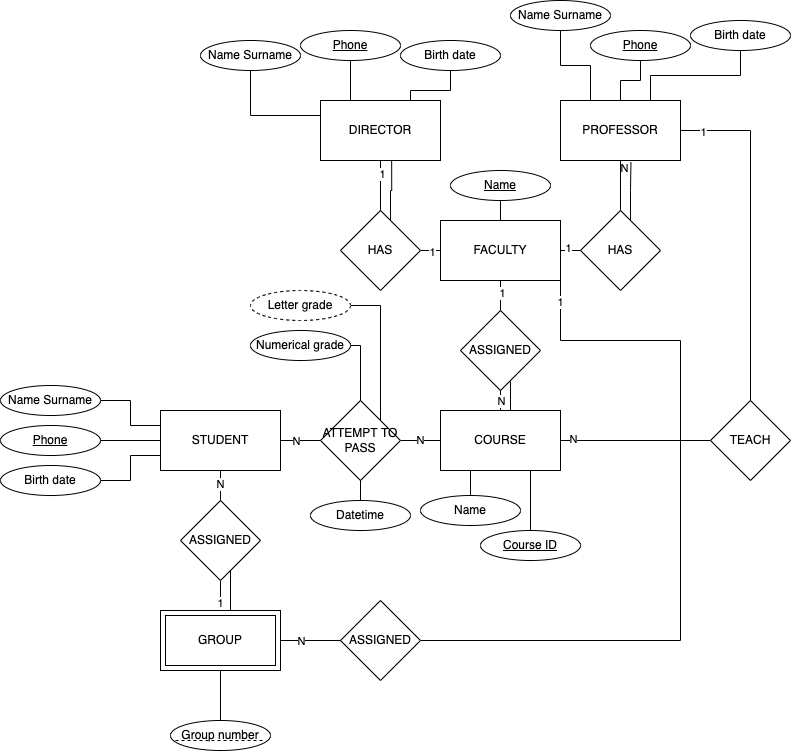

The diagram above was exported from draw.io. Its source (the exported page's mxGraphModel, read from the mxfile embedded in the PNG):
<mxGraphModel dx="1878" dy="1760" grid="1" gridSize="10" guides="1" tooltips="1" connect="1" arrows="1" fold="1" page="1" pageScale="1" pageWidth="827" pageHeight="1169" math="0" shadow="0">
  <root>
    <mxCell id="0" />
    <mxCell id="1" parent="0" />
    <mxCell id="HS-q9zRcukWWzURnPmqM-11" value="" style="edgeStyle=none;rounded=0;orthogonalLoop=1;jettySize=auto;html=1;endArrow=none;endFill=0;" edge="1" parent="1" source="HS-q9zRcukWWzURnPmqM-1" target="HS-q9zRcukWWzURnPmqM-7">
      <mxGeometry relative="1" as="geometry" />
    </mxCell>
    <mxCell id="HS-q9zRcukWWzURnPmqM-33" value="N" style="edgeLabel;html=1;align=center;verticalAlign=middle;resizable=0;points=[];" vertex="1" connectable="0" parent="HS-q9zRcukWWzURnPmqM-11">
      <mxGeometry x="-0.2" y="-2" relative="1" as="geometry">
        <mxPoint y="-2" as="offset" />
      </mxGeometry>
    </mxCell>
    <mxCell id="HS-q9zRcukWWzURnPmqM-28" value="N" style="edgeStyle=orthogonalEdgeStyle;rounded=0;orthogonalLoop=1;jettySize=auto;html=1;endArrow=none;endFill=0;" edge="1" parent="1" source="HS-q9zRcukWWzURnPmqM-1" target="HS-q9zRcukWWzURnPmqM-27">
      <mxGeometry relative="1" as="geometry" />
    </mxCell>
    <mxCell id="HS-q9zRcukWWzURnPmqM-1" value="STUDENT" style="rounded=0;whiteSpace=wrap;html=1;" vertex="1" parent="1">
      <mxGeometry x="140" y="330" width="120" height="60" as="geometry" />
    </mxCell>
    <mxCell id="HS-q9zRcukWWzURnPmqM-2" value="FACULTY" style="rounded=0;whiteSpace=wrap;html=1;" vertex="1" parent="1">
      <mxGeometry x="420" y="140" width="120" height="60" as="geometry" />
    </mxCell>
    <mxCell id="HS-q9zRcukWWzURnPmqM-3" value="DIRECTOR" style="rounded=0;whiteSpace=wrap;html=1;" vertex="1" parent="1">
      <mxGeometry x="300" y="20" width="120" height="60" as="geometry" />
    </mxCell>
    <mxCell id="HS-q9zRcukWWzURnPmqM-4" value="PROFESSOR" style="rounded=0;whiteSpace=wrap;html=1;" vertex="1" parent="1">
      <mxGeometry x="540" y="20" width="120" height="60" as="geometry" />
    </mxCell>
    <mxCell id="HS-q9zRcukWWzURnPmqM-12" value="N" style="edgeStyle=none;rounded=0;orthogonalLoop=1;jettySize=auto;html=1;endArrow=none;endFill=0;" edge="1" parent="1" source="HS-q9zRcukWWzURnPmqM-5" target="HS-q9zRcukWWzURnPmqM-7">
      <mxGeometry relative="1" as="geometry" />
    </mxCell>
    <mxCell id="HS-q9zRcukWWzURnPmqM-54" style="edgeStyle=orthogonalEdgeStyle;rounded=0;orthogonalLoop=1;jettySize=auto;html=1;exitX=1;exitY=0.5;exitDx=0;exitDy=0;entryX=0;entryY=0.5;entryDx=0;entryDy=0;endArrow=none;endFill=0;" edge="1" parent="1" source="HS-q9zRcukWWzURnPmqM-5" target="HS-q9zRcukWWzURnPmqM-53">
      <mxGeometry relative="1" as="geometry" />
    </mxCell>
    <mxCell id="HS-q9zRcukWWzURnPmqM-56" value="N" style="edgeLabel;html=1;align=center;verticalAlign=middle;resizable=0;points=[];" vertex="1" connectable="0" parent="HS-q9zRcukWWzURnPmqM-54">
      <mxGeometry x="-0.84" y="2" relative="1" as="geometry">
        <mxPoint as="offset" />
      </mxGeometry>
    </mxCell>
    <mxCell id="HS-q9zRcukWWzURnPmqM-5" value="COURSE" style="rounded=0;whiteSpace=wrap;html=1;" vertex="1" parent="1">
      <mxGeometry x="420" y="330" width="120" height="60" as="geometry" />
    </mxCell>
    <mxCell id="HS-q9zRcukWWzURnPmqM-6" value="GROUP" style="rounded=0;whiteSpace=wrap;html=1;shadow=0;sketch=0;glass=0;" vertex="1" parent="1">
      <mxGeometry x="140" y="530" width="120" height="60" as="geometry" />
    </mxCell>
    <mxCell id="HS-q9zRcukWWzURnPmqM-7" value="ATTEMPT TO PASS" style="rhombus;whiteSpace=wrap;html=1;" vertex="1" parent="1">
      <mxGeometry x="300" y="320" width="80" height="80" as="geometry" />
    </mxCell>
    <mxCell id="HS-q9zRcukWWzURnPmqM-20" value="" style="edgeStyle=orthogonalEdgeStyle;rounded=0;orthogonalLoop=1;jettySize=auto;html=1;endArrow=none;endFill=0;" edge="1" parent="1" source="HS-q9zRcukWWzURnPmqM-19" target="HS-q9zRcukWWzURnPmqM-3">
      <mxGeometry relative="1" as="geometry" />
    </mxCell>
    <mxCell id="HS-q9zRcukWWzURnPmqM-37" value="1" style="edgeLabel;html=1;align=center;verticalAlign=middle;resizable=0;points=[];" vertex="1" connectable="0" parent="HS-q9zRcukWWzURnPmqM-20">
      <mxGeometry x="0.48" y="-1" relative="1" as="geometry">
        <mxPoint as="offset" />
      </mxGeometry>
    </mxCell>
    <mxCell id="HS-q9zRcukWWzURnPmqM-21" style="edgeStyle=orthogonalEdgeStyle;rounded=0;orthogonalLoop=1;jettySize=auto;html=1;exitX=1;exitY=0.5;exitDx=0;exitDy=0;entryX=0;entryY=0.5;entryDx=0;entryDy=0;endArrow=none;endFill=0;" edge="1" parent="1" source="HS-q9zRcukWWzURnPmqM-19" target="HS-q9zRcukWWzURnPmqM-2">
      <mxGeometry relative="1" as="geometry" />
    </mxCell>
    <mxCell id="HS-q9zRcukWWzURnPmqM-38" value="1" style="edgeLabel;html=1;align=center;verticalAlign=middle;resizable=0;points=[];" vertex="1" connectable="0" parent="HS-q9zRcukWWzURnPmqM-21">
      <mxGeometry x="0.1" y="-1" relative="1" as="geometry">
        <mxPoint as="offset" />
      </mxGeometry>
    </mxCell>
    <mxCell id="HS-q9zRcukWWzURnPmqM-19" value="HAS" style="rhombus;whiteSpace=wrap;html=1;" vertex="1" parent="1">
      <mxGeometry x="320" y="130" width="80" height="80" as="geometry" />
    </mxCell>
    <mxCell id="HS-q9zRcukWWzURnPmqM-23" value="" style="edgeStyle=orthogonalEdgeStyle;rounded=0;orthogonalLoop=1;jettySize=auto;html=1;endArrow=none;endFill=0;" edge="1" parent="1" source="HS-q9zRcukWWzURnPmqM-22" target="HS-q9zRcukWWzURnPmqM-4">
      <mxGeometry relative="1" as="geometry" />
    </mxCell>
    <mxCell id="HS-q9zRcukWWzURnPmqM-39" value="N" style="edgeLabel;html=1;align=center;verticalAlign=middle;resizable=0;points=[];" vertex="1" connectable="0" parent="HS-q9zRcukWWzURnPmqM-23">
      <mxGeometry x="0.68" y="-3" relative="1" as="geometry">
        <mxPoint as="offset" />
      </mxGeometry>
    </mxCell>
    <mxCell id="HS-q9zRcukWWzURnPmqM-24" style="edgeStyle=orthogonalEdgeStyle;rounded=0;orthogonalLoop=1;jettySize=auto;html=1;exitX=0;exitY=0.5;exitDx=0;exitDy=0;entryX=1;entryY=0.5;entryDx=0;entryDy=0;endArrow=none;endFill=0;" edge="1" parent="1" source="HS-q9zRcukWWzURnPmqM-22" target="HS-q9zRcukWWzURnPmqM-2">
      <mxGeometry relative="1" as="geometry" />
    </mxCell>
    <mxCell id="HS-q9zRcukWWzURnPmqM-40" value="1" style="edgeLabel;html=1;align=center;verticalAlign=middle;resizable=0;points=[];" vertex="1" connectable="0" parent="HS-q9zRcukWWzURnPmqM-24">
      <mxGeometry x="0.2" y="-3" relative="1" as="geometry">
        <mxPoint as="offset" />
      </mxGeometry>
    </mxCell>
    <mxCell id="HS-q9zRcukWWzURnPmqM-22" value="HAS" style="rhombus;whiteSpace=wrap;html=1;" vertex="1" parent="1">
      <mxGeometry x="560" y="130" width="80" height="80" as="geometry" />
    </mxCell>
    <mxCell id="HS-q9zRcukWWzURnPmqM-29" value="" style="edgeStyle=orthogonalEdgeStyle;rounded=0;orthogonalLoop=1;jettySize=auto;html=1;endArrow=none;endFill=0;" edge="1" parent="1" source="HS-q9zRcukWWzURnPmqM-27" target="HS-q9zRcukWWzURnPmqM-6">
      <mxGeometry relative="1" as="geometry" />
    </mxCell>
    <mxCell id="HS-q9zRcukWWzURnPmqM-32" value="1" style="edgeLabel;html=1;align=center;verticalAlign=middle;resizable=0;points=[];" vertex="1" connectable="0" parent="HS-q9zRcukWWzURnPmqM-29">
      <mxGeometry x="0.68" y="-1" relative="1" as="geometry">
        <mxPoint as="offset" />
      </mxGeometry>
    </mxCell>
    <mxCell id="HS-q9zRcukWWzURnPmqM-27" value="ASSIGNED" style="rhombus;whiteSpace=wrap;html=1;" vertex="1" parent="1">
      <mxGeometry x="160" y="420" width="80" height="80" as="geometry" />
    </mxCell>
    <mxCell id="HS-q9zRcukWWzURnPmqM-35" value="" style="edgeStyle=orthogonalEdgeStyle;rounded=0;orthogonalLoop=1;jettySize=auto;html=1;endArrow=none;endFill=0;" edge="1" parent="1" source="HS-q9zRcukWWzURnPmqM-34" target="HS-q9zRcukWWzURnPmqM-6">
      <mxGeometry relative="1" as="geometry" />
    </mxCell>
    <mxCell id="HS-q9zRcukWWzURnPmqM-51" value="N" style="edgeLabel;html=1;align=center;verticalAlign=middle;resizable=0;points=[];" vertex="1" connectable="0" parent="HS-q9zRcukWWzURnPmqM-35">
      <mxGeometry x="0.3333" relative="1" as="geometry">
        <mxPoint as="offset" />
      </mxGeometry>
    </mxCell>
    <mxCell id="HS-q9zRcukWWzURnPmqM-50" style="edgeStyle=orthogonalEdgeStyle;rounded=0;orthogonalLoop=1;jettySize=auto;html=1;exitX=1;exitY=0.5;exitDx=0;exitDy=0;entryX=1;entryY=1;entryDx=0;entryDy=0;endArrow=none;endFill=0;" edge="1" parent="1" source="HS-q9zRcukWWzURnPmqM-34" target="HS-q9zRcukWWzURnPmqM-2">
      <mxGeometry relative="1" as="geometry">
        <Array as="points">
          <mxPoint x="660" y="560" />
          <mxPoint x="660" y="260" />
          <mxPoint x="540" y="260" />
        </Array>
      </mxGeometry>
    </mxCell>
    <mxCell id="HS-q9zRcukWWzURnPmqM-52" value="1" style="edgeLabel;html=1;align=center;verticalAlign=middle;resizable=0;points=[];" vertex="1" connectable="0" parent="HS-q9zRcukWWzURnPmqM-50">
      <mxGeometry x="0.9432" y="1" relative="1" as="geometry">
        <mxPoint as="offset" />
      </mxGeometry>
    </mxCell>
    <mxCell id="HS-q9zRcukWWzURnPmqM-34" value="ASSIGNED" style="rhombus;whiteSpace=wrap;html=1;" vertex="1" parent="1">
      <mxGeometry x="320" y="520" width="80" height="80" as="geometry" />
    </mxCell>
    <mxCell id="HS-q9zRcukWWzURnPmqM-42" value="" style="edgeStyle=orthogonalEdgeStyle;rounded=0;orthogonalLoop=1;jettySize=auto;html=1;endArrow=none;endFill=0;" edge="1" parent="1" source="HS-q9zRcukWWzURnPmqM-41" target="HS-q9zRcukWWzURnPmqM-2">
      <mxGeometry relative="1" as="geometry" />
    </mxCell>
    <mxCell id="HS-q9zRcukWWzURnPmqM-44" value="1" style="edgeLabel;html=1;align=center;verticalAlign=middle;resizable=0;points=[];" vertex="1" connectable="0" parent="HS-q9zRcukWWzURnPmqM-42">
      <mxGeometry x="0.52" y="-1" relative="1" as="geometry">
        <mxPoint as="offset" />
      </mxGeometry>
    </mxCell>
    <mxCell id="HS-q9zRcukWWzURnPmqM-43" value="" style="edgeStyle=orthogonalEdgeStyle;rounded=0;orthogonalLoop=1;jettySize=auto;html=1;endArrow=none;endFill=0;" edge="1" parent="1" source="HS-q9zRcukWWzURnPmqM-41" target="HS-q9zRcukWWzURnPmqM-5">
      <mxGeometry relative="1" as="geometry" />
    </mxCell>
    <mxCell id="HS-q9zRcukWWzURnPmqM-45" value="N" style="edgeLabel;html=1;align=center;verticalAlign=middle;resizable=0;points=[];" vertex="1" connectable="0" parent="HS-q9zRcukWWzURnPmqM-43">
      <mxGeometry x="0.7" y="3" relative="1" as="geometry">
        <mxPoint x="-3" y="-1" as="offset" />
      </mxGeometry>
    </mxCell>
    <mxCell id="HS-q9zRcukWWzURnPmqM-41" value="ASSIGNED" style="rhombus;whiteSpace=wrap;html=1;" vertex="1" parent="1">
      <mxGeometry x="440" y="230" width="80" height="80" as="geometry" />
    </mxCell>
    <mxCell id="HS-q9zRcukWWzURnPmqM-47" style="edgeStyle=orthogonalEdgeStyle;rounded=0;orthogonalLoop=1;jettySize=auto;html=1;exitX=1;exitY=0.5;exitDx=0;exitDy=0;entryX=0.5;entryY=0;entryDx=0;entryDy=0;endArrow=none;endFill=0;" edge="1" parent="1" source="HS-q9zRcukWWzURnPmqM-46" target="HS-q9zRcukWWzURnPmqM-7">
      <mxGeometry relative="1" as="geometry">
        <Array as="points">
          <mxPoint x="340" y="265" />
        </Array>
      </mxGeometry>
    </mxCell>
    <mxCell id="HS-q9zRcukWWzURnPmqM-46" value="Numerical grade" style="ellipse;whiteSpace=wrap;html=1;" vertex="1" parent="1">
      <mxGeometry x="230" y="250" width="100" height="30" as="geometry" />
    </mxCell>
    <mxCell id="HS-q9zRcukWWzURnPmqM-64" style="edgeStyle=orthogonalEdgeStyle;rounded=0;orthogonalLoop=1;jettySize=auto;html=1;exitX=1;exitY=0.5;exitDx=0;exitDy=0;entryX=1;entryY=0;entryDx=0;entryDy=0;endArrow=none;endFill=0;" edge="1" parent="1" source="HS-q9zRcukWWzURnPmqM-48" target="HS-q9zRcukWWzURnPmqM-7">
      <mxGeometry relative="1" as="geometry" />
    </mxCell>
    <mxCell id="HS-q9zRcukWWzURnPmqM-48" value="Letter grade" style="ellipse;whiteSpace=wrap;html=1;dashed=1;" vertex="1" parent="1">
      <mxGeometry x="230" y="210" width="100" height="30" as="geometry" />
    </mxCell>
    <mxCell id="HS-q9zRcukWWzURnPmqM-55" style="edgeStyle=orthogonalEdgeStyle;rounded=0;orthogonalLoop=1;jettySize=auto;html=1;exitX=0.5;exitY=0;exitDx=0;exitDy=0;entryX=1;entryY=0.5;entryDx=0;entryDy=0;endArrow=none;endFill=0;" edge="1" parent="1" source="HS-q9zRcukWWzURnPmqM-53" target="HS-q9zRcukWWzURnPmqM-4">
      <mxGeometry relative="1" as="geometry" />
    </mxCell>
    <mxCell id="HS-q9zRcukWWzURnPmqM-57" value="1" style="edgeLabel;html=1;align=center;verticalAlign=middle;resizable=0;points=[];" vertex="1" connectable="0" parent="HS-q9zRcukWWzURnPmqM-55">
      <mxGeometry x="0.8706" y="1" relative="1" as="geometry">
        <mxPoint as="offset" />
      </mxGeometry>
    </mxCell>
    <mxCell id="HS-q9zRcukWWzURnPmqM-53" value="TEACH" style="rhombus;whiteSpace=wrap;html=1;" vertex="1" parent="1">
      <mxGeometry x="690" y="320" width="80" height="80" as="geometry" />
    </mxCell>
    <mxCell id="HS-q9zRcukWWzURnPmqM-61" style="edgeStyle=orthogonalEdgeStyle;rounded=0;orthogonalLoop=1;jettySize=auto;html=1;exitX=1;exitY=0.5;exitDx=0;exitDy=0;entryX=0;entryY=0.25;entryDx=0;entryDy=0;endArrow=none;endFill=0;" edge="1" parent="1" source="HS-q9zRcukWWzURnPmqM-58" target="HS-q9zRcukWWzURnPmqM-1">
      <mxGeometry relative="1" as="geometry" />
    </mxCell>
    <mxCell id="HS-q9zRcukWWzURnPmqM-58" value="Name Surname" style="ellipse;whiteSpace=wrap;html=1;" vertex="1" parent="1">
      <mxGeometry x="-20" y="305" width="100" height="30" as="geometry" />
    </mxCell>
    <mxCell id="HS-q9zRcukWWzURnPmqM-62" style="edgeStyle=orthogonalEdgeStyle;rounded=0;orthogonalLoop=1;jettySize=auto;html=1;exitX=1;exitY=0.5;exitDx=0;exitDy=0;entryX=0;entryY=0.5;entryDx=0;entryDy=0;endArrow=none;endFill=0;" edge="1" parent="1" source="HS-q9zRcukWWzURnPmqM-59" target="HS-q9zRcukWWzURnPmqM-1">
      <mxGeometry relative="1" as="geometry" />
    </mxCell>
    <mxCell id="HS-q9zRcukWWzURnPmqM-59" value="&lt;u&gt;Phone&lt;/u&gt;" style="ellipse;whiteSpace=wrap;html=1;" vertex="1" parent="1">
      <mxGeometry x="-20" y="345" width="100" height="30" as="geometry" />
    </mxCell>
    <mxCell id="HS-q9zRcukWWzURnPmqM-63" style="edgeStyle=orthogonalEdgeStyle;rounded=0;orthogonalLoop=1;jettySize=auto;html=1;exitX=1;exitY=0.5;exitDx=0;exitDy=0;entryX=0;entryY=0.75;entryDx=0;entryDy=0;endArrow=none;endFill=0;" edge="1" parent="1" source="HS-q9zRcukWWzURnPmqM-60" target="HS-q9zRcukWWzURnPmqM-1">
      <mxGeometry relative="1" as="geometry" />
    </mxCell>
    <mxCell id="HS-q9zRcukWWzURnPmqM-60" value="Birth date" style="ellipse;whiteSpace=wrap;html=1;" vertex="1" parent="1">
      <mxGeometry x="-20" y="385" width="100" height="30" as="geometry" />
    </mxCell>
    <mxCell id="HS-q9zRcukWWzURnPmqM-66" style="edgeStyle=orthogonalEdgeStyle;rounded=0;orthogonalLoop=1;jettySize=auto;html=1;exitX=0.5;exitY=0;exitDx=0;exitDy=0;entryX=0.5;entryY=1;entryDx=0;entryDy=0;endArrow=none;endFill=0;" edge="1" parent="1" source="HS-q9zRcukWWzURnPmqM-65" target="HS-q9zRcukWWzURnPmqM-6">
      <mxGeometry relative="1" as="geometry" />
    </mxCell>
    <mxCell id="HS-q9zRcukWWzURnPmqM-65" value="Group number" style="ellipse;whiteSpace=wrap;html=1;" vertex="1" parent="1">
      <mxGeometry x="150" y="640" width="100" height="30" as="geometry" />
    </mxCell>
    <mxCell id="HS-q9zRcukWWzURnPmqM-68" style="edgeStyle=orthogonalEdgeStyle;rounded=0;orthogonalLoop=1;jettySize=auto;html=1;exitX=0.5;exitY=0;exitDx=0;exitDy=0;entryX=0.5;entryY=1;entryDx=0;entryDy=0;endArrow=none;endFill=0;" edge="1" parent="1" source="HS-q9zRcukWWzURnPmqM-67" target="HS-q9zRcukWWzURnPmqM-7">
      <mxGeometry relative="1" as="geometry" />
    </mxCell>
    <mxCell id="HS-q9zRcukWWzURnPmqM-67" value="Datetime" style="ellipse;whiteSpace=wrap;html=1;" vertex="1" parent="1">
      <mxGeometry x="290" y="420" width="100" height="30" as="geometry" />
    </mxCell>
    <mxCell id="HS-q9zRcukWWzURnPmqM-71" style="edgeStyle=orthogonalEdgeStyle;rounded=0;orthogonalLoop=1;jettySize=auto;html=1;exitX=0.5;exitY=1;exitDx=0;exitDy=0;entryX=0.5;entryY=0;entryDx=0;entryDy=0;endArrow=none;endFill=0;" edge="1" parent="1" source="HS-q9zRcukWWzURnPmqM-69" target="HS-q9zRcukWWzURnPmqM-2">
      <mxGeometry relative="1" as="geometry" />
    </mxCell>
    <mxCell id="HS-q9zRcukWWzURnPmqM-69" value="&lt;u&gt;Name&lt;/u&gt;" style="ellipse;whiteSpace=wrap;html=1;" vertex="1" parent="1">
      <mxGeometry x="430" y="90" width="100" height="30" as="geometry" />
    </mxCell>
    <mxCell id="HS-q9zRcukWWzURnPmqM-72" value="GROUP" style="rounded=0;whiteSpace=wrap;html=1;shadow=0;sketch=0;glass=0;" vertex="1" parent="1">
      <mxGeometry x="145" y="535" width="110" height="50" as="geometry" />
    </mxCell>
    <mxCell id="HS-q9zRcukWWzURnPmqM-76" value="" style="endArrow=none;dashed=1;html=1;rounded=0;" edge="1" parent="1">
      <mxGeometry width="50" height="50" relative="1" as="geometry">
        <mxPoint x="155" y="660" as="sourcePoint" />
        <mxPoint x="245" y="660" as="targetPoint" />
      </mxGeometry>
    </mxCell>
    <mxCell id="HS-q9zRcukWWzURnPmqM-78" style="edgeStyle=orthogonalEdgeStyle;rounded=0;orthogonalLoop=1;jettySize=auto;html=1;exitX=0.5;exitY=0;exitDx=0;exitDy=0;entryX=0.25;entryY=1;entryDx=0;entryDy=0;endArrow=none;endFill=0;" edge="1" parent="1" source="HS-q9zRcukWWzURnPmqM-77" target="HS-q9zRcukWWzURnPmqM-5">
      <mxGeometry relative="1" as="geometry" />
    </mxCell>
    <mxCell id="HS-q9zRcukWWzURnPmqM-77" value="Name" style="ellipse;whiteSpace=wrap;html=1;" vertex="1" parent="1">
      <mxGeometry x="400" y="415" width="100" height="30" as="geometry" />
    </mxCell>
    <mxCell id="HS-q9zRcukWWzURnPmqM-81" style="edgeStyle=orthogonalEdgeStyle;rounded=0;orthogonalLoop=1;jettySize=auto;html=1;exitX=0.5;exitY=0;exitDx=0;exitDy=0;entryX=0.75;entryY=1;entryDx=0;entryDy=0;endArrow=none;endFill=0;" edge="1" parent="1" source="HS-q9zRcukWWzURnPmqM-79" target="HS-q9zRcukWWzURnPmqM-5">
      <mxGeometry relative="1" as="geometry" />
    </mxCell>
    <mxCell id="HS-q9zRcukWWzURnPmqM-79" value="&lt;u&gt;Course ID&lt;/u&gt;" style="ellipse;whiteSpace=wrap;html=1;" vertex="1" parent="1">
      <mxGeometry x="460" y="450" width="100" height="30" as="geometry" />
    </mxCell>
    <mxCell id="HS-q9zRcukWWzURnPmqM-83" style="edgeStyle=orthogonalEdgeStyle;rounded=0;orthogonalLoop=1;jettySize=auto;html=1;exitX=0.5;exitY=1;exitDx=0;exitDy=0;entryX=0;entryY=0.25;entryDx=0;entryDy=0;endArrow=none;endFill=0;" edge="1" parent="1" source="HS-q9zRcukWWzURnPmqM-82" target="HS-q9zRcukWWzURnPmqM-3">
      <mxGeometry relative="1" as="geometry" />
    </mxCell>
    <mxCell id="HS-q9zRcukWWzURnPmqM-82" value="Name Surname" style="ellipse;whiteSpace=wrap;html=1;" vertex="1" parent="1">
      <mxGeometry x="180" y="-40" width="100" height="30" as="geometry" />
    </mxCell>
    <mxCell id="HS-q9zRcukWWzURnPmqM-85" style="edgeStyle=orthogonalEdgeStyle;rounded=0;orthogonalLoop=1;jettySize=auto;html=1;exitX=0.5;exitY=1;exitDx=0;exitDy=0;entryX=0.25;entryY=0;entryDx=0;entryDy=0;endArrow=none;endFill=0;" edge="1" parent="1" source="HS-q9zRcukWWzURnPmqM-84" target="HS-q9zRcukWWzURnPmqM-3">
      <mxGeometry relative="1" as="geometry" />
    </mxCell>
    <mxCell id="HS-q9zRcukWWzURnPmqM-84" value="&lt;u&gt;Phone&lt;/u&gt;" style="ellipse;whiteSpace=wrap;html=1;" vertex="1" parent="1">
      <mxGeometry x="280" y="-50" width="100" height="30" as="geometry" />
    </mxCell>
    <mxCell id="HS-q9zRcukWWzURnPmqM-87" style="edgeStyle=orthogonalEdgeStyle;rounded=0;orthogonalLoop=1;jettySize=auto;html=1;exitX=0.5;exitY=1;exitDx=0;exitDy=0;entryX=0.75;entryY=0;entryDx=0;entryDy=0;endArrow=none;endFill=0;" edge="1" parent="1" source="HS-q9zRcukWWzURnPmqM-86" target="HS-q9zRcukWWzURnPmqM-3">
      <mxGeometry relative="1" as="geometry" />
    </mxCell>
    <mxCell id="HS-q9zRcukWWzURnPmqM-86" value="Birth date" style="ellipse;whiteSpace=wrap;html=1;" vertex="1" parent="1">
      <mxGeometry x="380" y="-40" width="100" height="30" as="geometry" />
    </mxCell>
    <mxCell id="HS-q9zRcukWWzURnPmqM-91" style="edgeStyle=orthogonalEdgeStyle;rounded=0;orthogonalLoop=1;jettySize=auto;html=1;exitX=0.5;exitY=1;exitDx=0;exitDy=0;entryX=0.25;entryY=0;entryDx=0;entryDy=0;endArrow=none;endFill=0;" edge="1" parent="1" source="HS-q9zRcukWWzURnPmqM-88" target="HS-q9zRcukWWzURnPmqM-4">
      <mxGeometry relative="1" as="geometry" />
    </mxCell>
    <mxCell id="HS-q9zRcukWWzURnPmqM-88" value="Name Surname" style="ellipse;whiteSpace=wrap;html=1;" vertex="1" parent="1">
      <mxGeometry x="490" y="-80" width="100" height="30" as="geometry" />
    </mxCell>
    <mxCell id="HS-q9zRcukWWzURnPmqM-92" style="edgeStyle=orthogonalEdgeStyle;rounded=0;orthogonalLoop=1;jettySize=auto;html=1;exitX=0.5;exitY=1;exitDx=0;exitDy=0;entryX=0.5;entryY=0;entryDx=0;entryDy=0;endArrow=none;endFill=0;" edge="1" parent="1" source="HS-q9zRcukWWzURnPmqM-89" target="HS-q9zRcukWWzURnPmqM-4">
      <mxGeometry relative="1" as="geometry" />
    </mxCell>
    <mxCell id="HS-q9zRcukWWzURnPmqM-89" value="&lt;u&gt;Phone&lt;/u&gt;" style="ellipse;whiteSpace=wrap;html=1;" vertex="1" parent="1">
      <mxGeometry x="570" y="-50" width="100" height="30" as="geometry" />
    </mxCell>
    <mxCell id="HS-q9zRcukWWzURnPmqM-93" style="edgeStyle=orthogonalEdgeStyle;rounded=0;orthogonalLoop=1;jettySize=auto;html=1;exitX=0.5;exitY=1;exitDx=0;exitDy=0;entryX=0.75;entryY=0;entryDx=0;entryDy=0;endArrow=none;endFill=0;" edge="1" parent="1" source="HS-q9zRcukWWzURnPmqM-90" target="HS-q9zRcukWWzURnPmqM-4">
      <mxGeometry relative="1" as="geometry" />
    </mxCell>
    <mxCell id="HS-q9zRcukWWzURnPmqM-90" value="Birth date" style="ellipse;whiteSpace=wrap;html=1;" vertex="1" parent="1">
      <mxGeometry x="670" y="-60" width="100" height="30" as="geometry" />
    </mxCell>
    <mxCell id="HS-q9zRcukWWzURnPmqM-98" value="" style="edgeStyle=orthogonalEdgeStyle;rounded=0;orthogonalLoop=1;jettySize=auto;html=1;endArrow=none;endFill=0;" edge="1" parent="1">
      <mxGeometry relative="1" as="geometry">
        <mxPoint x="210" y="510" as="sourcePoint" />
        <mxPoint x="210" y="530" as="targetPoint" />
        <Array as="points">
          <mxPoint x="210" y="490" />
          <mxPoint x="210" y="490" />
        </Array>
      </mxGeometry>
    </mxCell>
    <mxCell id="HS-q9zRcukWWzURnPmqM-100" value="" style="edgeStyle=orthogonalEdgeStyle;rounded=0;orthogonalLoop=1;jettySize=auto;html=1;endArrow=none;endFill=0;entryX=0.593;entryY=1.008;entryDx=0;entryDy=0;entryPerimeter=0;" edge="1" parent="1" target="HS-q9zRcukWWzURnPmqM-3">
      <mxGeometry relative="1" as="geometry">
        <mxPoint x="370" y="140" as="sourcePoint" />
        <mxPoint x="370" y="90" as="targetPoint" />
        <Array as="points">
          <mxPoint x="370" y="110" />
          <mxPoint x="371" y="110" />
        </Array>
      </mxGeometry>
    </mxCell>
    <mxCell id="HS-q9zRcukWWzURnPmqM-102" value="" style="edgeStyle=orthogonalEdgeStyle;rounded=0;orthogonalLoop=1;jettySize=auto;html=1;endArrow=none;endFill=0;entryX=0.587;entryY=1.033;entryDx=0;entryDy=0;entryPerimeter=0;" edge="1" parent="1" target="HS-q9zRcukWWzURnPmqM-4">
      <mxGeometry relative="1" as="geometry">
        <mxPoint x="610" y="140" as="sourcePoint" />
        <mxPoint x="610" y="90" as="targetPoint" />
      </mxGeometry>
    </mxCell>
    <mxCell id="HS-q9zRcukWWzURnPmqM-104" value="" style="edgeStyle=orthogonalEdgeStyle;rounded=0;orthogonalLoop=1;jettySize=auto;html=1;endArrow=none;endFill=0;exitX=0.611;exitY=0.89;exitDx=0;exitDy=0;exitPerimeter=0;" edge="1" parent="1" source="HS-q9zRcukWWzURnPmqM-41">
      <mxGeometry relative="1" as="geometry">
        <mxPoint x="490" y="320" as="sourcePoint" />
        <mxPoint x="490" y="330" as="targetPoint" />
      </mxGeometry>
    </mxCell>
  </root>
</mxGraphModel>